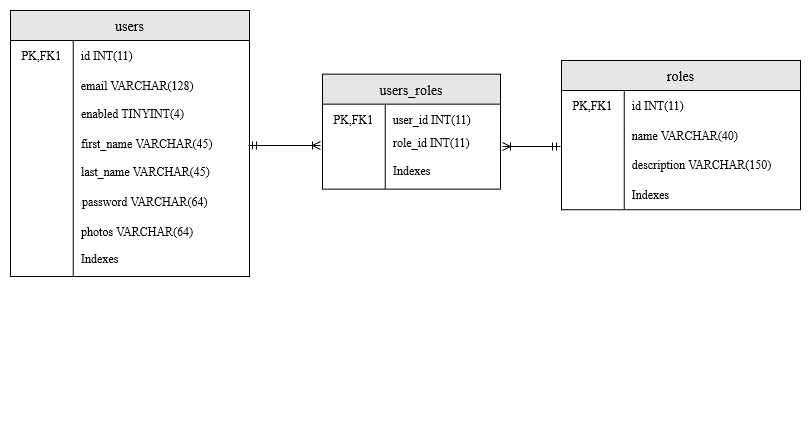

The diagram above was exported from draw.io. Its source (the exported page's mxGraphModel, read from the mxfile embedded in the PNG):
<mxGraphModel dx="1021" dy="518" grid="0" gridSize="10" guides="1" tooltips="1" connect="1" arrows="1" fold="1" page="1" pageScale="1" pageWidth="850" pageHeight="1100" math="0" shadow="0">
  <root>
    <mxCell id="0" />
    <mxCell id="1" parent="0" />
    <mxCell id="jhe9olh9o8HT7sJ3SAlF-65" value="" style="edgeStyle=orthogonalEdgeStyle;html=1;endArrow=ERoneToMany;startArrow=ERmandOne;labelBackgroundColor=none;fontFamily=Verdana;fontSize=14;" edge="1" parent="1">
      <mxGeometry width="100" height="100" relative="1" as="geometry">
        <mxPoint x="263" y="217" as="sourcePoint" />
        <mxPoint x="335" y="217" as="targetPoint" />
        <Array as="points" />
      </mxGeometry>
    </mxCell>
    <mxCell id="jhe9olh9o8HT7sJ3SAlF-67" value="" style="edgeStyle=orthogonalEdgeStyle;html=1;endArrow=ERoneToMany;startArrow=ERmandOne;labelBackgroundColor=none;fontFamily=Verdana;fontSize=14;" edge="1" parent="1">
      <mxGeometry width="100" height="100" relative="1" as="geometry">
        <mxPoint x="575" y="218" as="sourcePoint" />
        <mxPoint x="517" y="218" as="targetPoint" />
        <Array as="points">
          <mxPoint x="525" y="218" />
          <mxPoint x="525" y="218" />
        </Array>
      </mxGeometry>
    </mxCell>
    <mxCell id="jhe9olh9o8HT7sJ3SAlF-86" value="" style="shape=tableRow;horizontal=0;startSize=0;swimlaneHead=0;swimlaneBody=0;fillColor=none;collapsible=0;dropTarget=0;points=[[0,0.5],[1,0.5]];portConstraint=eastwest;top=0;left=0;right=0;bottom=0;labelBackgroundColor=none;fontFamily=Times New Roman;" vertex="1" parent="1">
      <mxGeometry x="86" y="462" width="239" height="30" as="geometry" />
    </mxCell>
    <mxCell id="jhe9olh9o8HT7sJ3SAlF-87" value="" style="shape=partialRectangle;connectable=0;fillColor=none;top=0;left=0;bottom=0;right=0;editable=1;overflow=hidden;labelBackgroundColor=none;fontFamily=Times New Roman;" vertex="1" parent="jhe9olh9o8HT7sJ3SAlF-86">
      <mxGeometry x="-2" y="3" width="60" height="30" as="geometry">
        <mxRectangle width="60" height="30" as="alternateBounds" />
      </mxGeometry>
    </mxCell>
    <mxCell id="jhe9olh9o8HT7sJ3SAlF-105" value="" style="group" vertex="1" connectable="0" parent="1">
      <mxGeometry x="25" y="82" width="242" height="266" as="geometry" />
    </mxCell>
    <mxCell id="jhe9olh9o8HT7sJ3SAlF-89" value="first_name VARCHAR(45)" style="shape=partialRectangle;connectable=0;fillColor=none;top=0;left=0;bottom=0;right=0;align=left;spacingLeft=6;overflow=hidden;labelBackgroundColor=none;fontFamily=Times New Roman;" vertex="1" parent="jhe9olh9o8HT7sJ3SAlF-105">
      <mxGeometry x="63" y="118" width="176" height="30" as="geometry">
        <mxRectangle width="179" height="30" as="alternateBounds" />
      </mxGeometry>
    </mxCell>
    <mxCell id="jhe9olh9o8HT7sJ3SAlF-90" value="last_name VARCHAR(45)" style="shape=partialRectangle;connectable=0;fillColor=none;top=0;left=0;bottom=0;right=0;align=left;spacingLeft=6;overflow=hidden;labelBackgroundColor=none;fontFamily=Times New Roman;" vertex="1" parent="jhe9olh9o8HT7sJ3SAlF-105">
      <mxGeometry x="63" y="146" width="179" height="30" as="geometry">
        <mxRectangle width="179" height="30" as="alternateBounds" />
      </mxGeometry>
    </mxCell>
    <mxCell id="jhe9olh9o8HT7sJ3SAlF-91" value="password VARCHAR(64)" style="shape=partialRectangle;connectable=0;fillColor=none;top=0;left=0;bottom=0;right=0;align=left;spacingLeft=6;overflow=hidden;labelBackgroundColor=none;fontFamily=Times New Roman;" vertex="1" parent="jhe9olh9o8HT7sJ3SAlF-105">
      <mxGeometry x="64" y="176" width="175" height="30" as="geometry">
        <mxRectangle width="179" height="30" as="alternateBounds" />
      </mxGeometry>
    </mxCell>
    <mxCell id="jhe9olh9o8HT7sJ3SAlF-92" value="photos VARCHAR(64)" style="shape=partialRectangle;connectable=0;fillColor=none;top=0;left=0;bottom=0;right=0;align=left;spacingLeft=6;overflow=hidden;labelBackgroundColor=none;fontFamily=Times New Roman;" vertex="1" parent="jhe9olh9o8HT7sJ3SAlF-105">
      <mxGeometry x="63" y="206" width="175" height="30" as="geometry">
        <mxRectangle width="179" height="30" as="alternateBounds" />
      </mxGeometry>
    </mxCell>
    <mxCell id="jhe9olh9o8HT7sJ3SAlF-93" value="Indexes" style="shape=partialRectangle;connectable=0;fillColor=none;top=0;left=0;bottom=0;right=0;align=left;spacingLeft=6;overflow=hidden;labelBackgroundColor=none;fontFamily=Times New Roman;" vertex="1" parent="jhe9olh9o8HT7sJ3SAlF-105">
      <mxGeometry x="63" y="233" width="175" height="30" as="geometry">
        <mxRectangle width="179" height="30" as="alternateBounds" />
      </mxGeometry>
    </mxCell>
    <mxCell id="jhe9olh9o8HT7sJ3SAlF-106" value="" style="group" vertex="1" connectable="0" parent="jhe9olh9o8HT7sJ3SAlF-105">
      <mxGeometry width="239" height="266" as="geometry" />
    </mxCell>
    <mxCell id="jhe9olh9o8HT7sJ3SAlF-69" value="users" style="shape=table;startSize=30;container=1;collapsible=1;childLayout=tableLayout;fixedRows=1;rowLines=0;fontStyle=0;align=center;resizeLast=1;labelBackgroundColor=none;fontFamily=Times New Roman;fontSize=14;fillColor=#E6E6E6;" vertex="1" parent="jhe9olh9o8HT7sJ3SAlF-106">
      <mxGeometry width="239" height="266" as="geometry">
        <mxRectangle x="81" y="383" width="60" height="30" as="alternateBounds" />
      </mxGeometry>
    </mxCell>
    <mxCell id="jhe9olh9o8HT7sJ3SAlF-70" value="" style="shape=tableRow;horizontal=0;startSize=0;swimlaneHead=0;swimlaneBody=0;fillColor=none;collapsible=0;dropTarget=0;points=[[0,0.5],[1,0.5]];portConstraint=eastwest;top=0;left=0;right=0;bottom=0;labelBackgroundColor=none;fontFamily=Times New Roman;" vertex="1" parent="jhe9olh9o8HT7sJ3SAlF-69">
      <mxGeometry y="30" width="239" height="30" as="geometry" />
    </mxCell>
    <mxCell id="jhe9olh9o8HT7sJ3SAlF-71" value="PK,FK1" style="shape=partialRectangle;connectable=0;fillColor=none;top=0;left=0;bottom=0;right=0;fontStyle=0;overflow=hidden;labelBackgroundColor=none;fontFamily=Times New Roman;" vertex="1" parent="jhe9olh9o8HT7sJ3SAlF-70">
      <mxGeometry width="62.75" height="30" as="geometry">
        <mxRectangle width="62.75" height="30" as="alternateBounds" />
      </mxGeometry>
    </mxCell>
    <mxCell id="jhe9olh9o8HT7sJ3SAlF-72" value="id INT(11) " style="shape=partialRectangle;connectable=0;fillColor=none;top=0;left=0;bottom=0;right=0;align=left;spacingLeft=6;fontStyle=0;overflow=hidden;labelBackgroundColor=none;fontFamily=Times New Roman;" vertex="1" parent="jhe9olh9o8HT7sJ3SAlF-70">
      <mxGeometry x="62.75" width="176.25" height="30" as="geometry">
        <mxRectangle width="176.25" height="30" as="alternateBounds" />
      </mxGeometry>
    </mxCell>
    <mxCell id="jhe9olh9o8HT7sJ3SAlF-76" value="" style="shape=tableRow;horizontal=0;startSize=0;swimlaneHead=0;swimlaneBody=0;fillColor=none;collapsible=0;dropTarget=0;points=[[0,0.5],[1,0.5]];portConstraint=eastwest;top=0;left=0;right=0;bottom=0;labelBackgroundColor=none;fontFamily=Times New Roman;" vertex="1" parent="jhe9olh9o8HT7sJ3SAlF-69">
      <mxGeometry y="60" width="239" height="30" as="geometry" />
    </mxCell>
    <mxCell id="jhe9olh9o8HT7sJ3SAlF-77" value="" style="shape=partialRectangle;connectable=0;fillColor=none;top=0;left=0;bottom=0;right=0;editable=1;overflow=hidden;labelBackgroundColor=none;fontFamily=Times New Roman;" vertex="1" parent="jhe9olh9o8HT7sJ3SAlF-76">
      <mxGeometry width="62.75" height="30" as="geometry">
        <mxRectangle width="62.75" height="30" as="alternateBounds" />
      </mxGeometry>
    </mxCell>
    <mxCell id="jhe9olh9o8HT7sJ3SAlF-78" value="email VARCHAR(128)" style="shape=partialRectangle;connectable=0;fillColor=none;top=0;left=0;bottom=0;right=0;align=left;spacingLeft=6;overflow=hidden;labelBackgroundColor=none;fontFamily=Times New Roman;" vertex="1" parent="jhe9olh9o8HT7sJ3SAlF-76">
      <mxGeometry x="62.75" width="176.25" height="30" as="geometry">
        <mxRectangle width="176.25" height="30" as="alternateBounds" />
      </mxGeometry>
    </mxCell>
    <mxCell id="jhe9olh9o8HT7sJ3SAlF-79" value="" style="shape=tableRow;horizontal=0;startSize=0;swimlaneHead=0;swimlaneBody=0;fillColor=none;collapsible=0;dropTarget=0;points=[[0,0.5],[1,0.5]];portConstraint=eastwest;top=0;left=0;right=0;bottom=0;labelBackgroundColor=none;fontFamily=Times New Roman;" vertex="1" parent="jhe9olh9o8HT7sJ3SAlF-69">
      <mxGeometry y="90" width="239" height="176" as="geometry" />
    </mxCell>
    <mxCell id="jhe9olh9o8HT7sJ3SAlF-80" value="" style="shape=partialRectangle;connectable=0;fillColor=none;top=0;left=0;bottom=0;right=0;editable=1;overflow=hidden;labelBackgroundColor=none;fontFamily=Times New Roman;" vertex="1" parent="jhe9olh9o8HT7sJ3SAlF-79">
      <mxGeometry width="62.75" height="176" as="geometry">
        <mxRectangle width="62.75" height="176" as="alternateBounds" />
      </mxGeometry>
    </mxCell>
    <mxCell id="jhe9olh9o8HT7sJ3SAlF-81" value="" style="shape=partialRectangle;connectable=0;fillColor=none;top=0;left=0;bottom=0;right=0;align=left;spacingLeft=6;overflow=hidden;labelBackgroundColor=none;fontFamily=Times New Roman;" vertex="1" parent="jhe9olh9o8HT7sJ3SAlF-79">
      <mxGeometry x="62.75" width="176.25" height="176" as="geometry">
        <mxRectangle width="176.25" height="176" as="alternateBounds" />
      </mxGeometry>
    </mxCell>
    <mxCell id="jhe9olh9o8HT7sJ3SAlF-88" value="enabled TINYINT(4)" style="shape=partialRectangle;connectable=0;fillColor=none;top=0;left=0;bottom=0;right=0;align=left;spacingLeft=6;overflow=hidden;labelBackgroundColor=none;fontFamily=Times New Roman;" vertex="1" parent="jhe9olh9o8HT7sJ3SAlF-106">
      <mxGeometry x="63" y="88" width="175" height="30" as="geometry">
        <mxRectangle width="179" height="30" as="alternateBounds" />
      </mxGeometry>
    </mxCell>
    <mxCell id="jhe9olh9o8HT7sJ3SAlF-118" value="" style="group" vertex="1" connectable="0" parent="1">
      <mxGeometry x="337" y="145.65" width="178" height="114.71" as="geometry" />
    </mxCell>
    <mxCell id="jhe9olh9o8HT7sJ3SAlF-94" value="users_roles" style="shape=table;startSize=30;container=1;collapsible=1;childLayout=tableLayout;fixedRows=1;rowLines=0;fontStyle=0;align=center;resizeLast=1;labelBackgroundColor=none;fontFamily=Times New Roman;fontSize=14;fillColor=#E6E6E6;" vertex="1" parent="jhe9olh9o8HT7sJ3SAlF-118">
      <mxGeometry width="178" height="115.00412820512823" as="geometry">
        <mxRectangle x="81" y="383" width="60" height="30" as="alternateBounds" />
      </mxGeometry>
    </mxCell>
    <mxCell id="jhe9olh9o8HT7sJ3SAlF-95" value="" style="shape=tableRow;horizontal=0;startSize=0;swimlaneHead=0;swimlaneBody=0;fillColor=none;collapsible=0;dropTarget=0;points=[[0,0.5],[1,0.5]];portConstraint=eastwest;top=0;left=0;right=0;bottom=0;labelBackgroundColor=none;fontFamily=Times New Roman;" vertex="1" parent="jhe9olh9o8HT7sJ3SAlF-94">
      <mxGeometry y="30" width="178" height="30" as="geometry" />
    </mxCell>
    <mxCell id="jhe9olh9o8HT7sJ3SAlF-96" value="PK,FK1" style="shape=partialRectangle;connectable=0;fillColor=none;top=0;left=0;bottom=0;right=0;fontStyle=0;overflow=hidden;labelBackgroundColor=none;fontFamily=Times New Roman;" vertex="1" parent="jhe9olh9o8HT7sJ3SAlF-95">
      <mxGeometry width="62.75" height="30" as="geometry">
        <mxRectangle width="62.75" height="30" as="alternateBounds" />
      </mxGeometry>
    </mxCell>
    <mxCell id="jhe9olh9o8HT7sJ3SAlF-97" value="user_id INT(11) " style="shape=partialRectangle;connectable=0;fillColor=none;top=0;left=0;bottom=0;right=0;align=left;spacingLeft=6;fontStyle=0;overflow=hidden;labelBackgroundColor=none;fontFamily=Times New Roman;" vertex="1" parent="jhe9olh9o8HT7sJ3SAlF-95">
      <mxGeometry x="62.75" width="115.25" height="30" as="geometry">
        <mxRectangle width="115.25" height="30" as="alternateBounds" />
      </mxGeometry>
    </mxCell>
    <mxCell id="jhe9olh9o8HT7sJ3SAlF-101" value="" style="shape=tableRow;horizontal=0;startSize=0;swimlaneHead=0;swimlaneBody=0;fillColor=none;collapsible=0;dropTarget=0;points=[[0,0.5],[1,0.5]];portConstraint=eastwest;top=0;left=0;right=0;bottom=0;labelBackgroundColor=none;fontFamily=Times New Roman;" vertex="1" parent="jhe9olh9o8HT7sJ3SAlF-94">
      <mxGeometry y="60" width="178" height="55" as="geometry" />
    </mxCell>
    <mxCell id="jhe9olh9o8HT7sJ3SAlF-102" value="" style="shape=partialRectangle;connectable=0;fillColor=none;top=0;left=0;bottom=0;right=0;editable=1;overflow=hidden;labelBackgroundColor=none;fontFamily=Times New Roman;" vertex="1" parent="jhe9olh9o8HT7sJ3SAlF-101">
      <mxGeometry width="62.75" height="55" as="geometry">
        <mxRectangle width="62.75" height="55" as="alternateBounds" />
      </mxGeometry>
    </mxCell>
    <mxCell id="jhe9olh9o8HT7sJ3SAlF-103" value="" style="shape=partialRectangle;connectable=0;fillColor=none;top=0;left=0;bottom=0;right=0;align=left;spacingLeft=6;overflow=hidden;labelBackgroundColor=none;fontFamily=Times New Roman;" vertex="1" parent="jhe9olh9o8HT7sJ3SAlF-101">
      <mxGeometry x="62.75" width="115.25" height="55" as="geometry">
        <mxRectangle width="115.25" height="55" as="alternateBounds" />
      </mxGeometry>
    </mxCell>
    <mxCell id="jhe9olh9o8HT7sJ3SAlF-107" value="role_id INT(11) " style="shape=partialRectangle;connectable=0;fillColor=none;top=0;left=0;bottom=0;right=0;align=left;spacingLeft=6;fontStyle=0;overflow=hidden;labelBackgroundColor=none;fontFamily=Times New Roman;" vertex="1" parent="jhe9olh9o8HT7sJ3SAlF-118">
      <mxGeometry x="63.004309623430956" y="53.002010256410266" width="131.26569037656904" height="30.00107692307693" as="geometry">
        <mxRectangle width="176.25" height="30" as="alternateBounds" />
      </mxGeometry>
    </mxCell>
    <mxCell id="jhe9olh9o8HT7sJ3SAlF-108" value="Indexes" style="shape=partialRectangle;connectable=0;fillColor=none;top=0;left=0;bottom=0;right=0;align=left;spacingLeft=6;fontStyle=0;overflow=hidden;labelBackgroundColor=none;fontFamily=Times New Roman;" vertex="1" parent="jhe9olh9o8HT7sJ3SAlF-118">
      <mxGeometry x="63.004309623430956" y="81.3529794871795" width="131.26569037656904" height="30.00107692307693" as="geometry">
        <mxRectangle width="176.25" height="30" as="alternateBounds" />
      </mxGeometry>
    </mxCell>
    <mxCell id="w0djPWLMHqTjJQMnEr2b-1" value="" style="group" vertex="1" connectable="0" parent="1">
      <mxGeometry x="576" y="132" width="239" height="149.23529411764707" as="geometry" />
    </mxCell>
    <mxCell id="jhe9olh9o8HT7sJ3SAlF-111" value="roles" style="shape=table;startSize=30;container=1;collapsible=1;childLayout=tableLayout;fixedRows=1;rowLines=0;fontStyle=0;align=center;resizeLast=1;labelBackgroundColor=none;fontFamily=Times New Roman;fontSize=14;fillColor=#E6E6E6;" vertex="1" parent="w0djPWLMHqTjJQMnEr2b-1">
      <mxGeometry width="239" height="149.23529411764707" as="geometry">
        <mxRectangle x="81" y="383" width="60" height="30" as="alternateBounds" />
      </mxGeometry>
    </mxCell>
    <mxCell id="jhe9olh9o8HT7sJ3SAlF-112" value="" style="shape=tableRow;horizontal=0;startSize=0;swimlaneHead=0;swimlaneBody=0;fillColor=none;collapsible=0;dropTarget=0;points=[[0,0.5],[1,0.5]];portConstraint=eastwest;top=0;left=0;right=0;bottom=0;labelBackgroundColor=none;fontFamily=Times New Roman;" vertex="1" parent="jhe9olh9o8HT7sJ3SAlF-111">
      <mxGeometry y="30" width="239" height="30" as="geometry" />
    </mxCell>
    <mxCell id="jhe9olh9o8HT7sJ3SAlF-113" value="PK,FK1" style="shape=partialRectangle;connectable=0;fillColor=none;top=0;left=0;bottom=0;right=0;fontStyle=0;overflow=hidden;labelBackgroundColor=none;fontFamily=Times New Roman;" vertex="1" parent="jhe9olh9o8HT7sJ3SAlF-112">
      <mxGeometry width="62.75" height="30" as="geometry">
        <mxRectangle width="62.75" height="30" as="alternateBounds" />
      </mxGeometry>
    </mxCell>
    <mxCell id="jhe9olh9o8HT7sJ3SAlF-114" value="id INT(11) " style="shape=partialRectangle;connectable=0;fillColor=none;top=0;left=0;bottom=0;right=0;align=left;spacingLeft=6;fontStyle=0;overflow=hidden;labelBackgroundColor=none;fontFamily=Times New Roman;" vertex="1" parent="jhe9olh9o8HT7sJ3SAlF-112">
      <mxGeometry x="62.75" width="176.25" height="30" as="geometry">
        <mxRectangle width="176.25" height="30" as="alternateBounds" />
      </mxGeometry>
    </mxCell>
    <mxCell id="jhe9olh9o8HT7sJ3SAlF-115" value="" style="shape=tableRow;horizontal=0;startSize=0;swimlaneHead=0;swimlaneBody=0;fillColor=none;collapsible=0;dropTarget=0;points=[[0,0.5],[1,0.5]];portConstraint=eastwest;top=0;left=0;right=0;bottom=0;labelBackgroundColor=none;fontFamily=Times New Roman;" vertex="1" parent="jhe9olh9o8HT7sJ3SAlF-111">
      <mxGeometry y="60" width="239" height="89" as="geometry" />
    </mxCell>
    <mxCell id="jhe9olh9o8HT7sJ3SAlF-116" value="" style="shape=partialRectangle;connectable=0;fillColor=none;top=0;left=0;bottom=0;right=0;editable=1;overflow=hidden;labelBackgroundColor=none;fontFamily=Times New Roman;" vertex="1" parent="jhe9olh9o8HT7sJ3SAlF-115">
      <mxGeometry width="62.75" height="89" as="geometry">
        <mxRectangle width="62.75" height="89" as="alternateBounds" />
      </mxGeometry>
    </mxCell>
    <mxCell id="jhe9olh9o8HT7sJ3SAlF-117" value="" style="shape=partialRectangle;connectable=0;fillColor=none;top=0;left=0;bottom=0;right=0;align=left;spacingLeft=6;overflow=hidden;labelBackgroundColor=none;fontFamily=Times New Roman;" vertex="1" parent="jhe9olh9o8HT7sJ3SAlF-115">
      <mxGeometry x="62.75" width="176.25" height="89" as="geometry">
        <mxRectangle width="176.25" height="89" as="alternateBounds" />
      </mxGeometry>
    </mxCell>
    <mxCell id="jhe9olh9o8HT7sJ3SAlF-119" value="name VARCHAR(40)" style="shape=partialRectangle;connectable=0;fillColor=none;top=0;left=0;bottom=0;right=0;align=left;spacingLeft=6;fontStyle=0;overflow=hidden;labelBackgroundColor=none;fontFamily=Times New Roman;" vertex="1" parent="w0djPWLMHqTjJQMnEr2b-1">
      <mxGeometry x="62.75" y="60" width="176.25" height="30" as="geometry">
        <mxRectangle width="176.25" height="30" as="alternateBounds" />
      </mxGeometry>
    </mxCell>
    <mxCell id="jhe9olh9o8HT7sJ3SAlF-120" value="description VARCHAR(150)" style="shape=partialRectangle;connectable=0;fillColor=none;top=0;left=0;bottom=0;right=0;align=left;spacingLeft=6;fontStyle=0;overflow=hidden;labelBackgroundColor=none;fontFamily=Times New Roman;" vertex="1" parent="w0djPWLMHqTjJQMnEr2b-1">
      <mxGeometry x="62.75" y="89" width="176.25" height="30" as="geometry">
        <mxRectangle width="176.25" height="30" as="alternateBounds" />
      </mxGeometry>
    </mxCell>
    <mxCell id="jhe9olh9o8HT7sJ3SAlF-121" value="Indexes" style="shape=partialRectangle;connectable=0;fillColor=none;top=0;left=0;bottom=0;right=0;align=left;spacingLeft=6;fontStyle=0;overflow=hidden;labelBackgroundColor=none;fontFamily=Times New Roman;" vertex="1" parent="w0djPWLMHqTjJQMnEr2b-1">
      <mxGeometry x="62.75" y="119" width="176.25" height="30" as="geometry">
        <mxRectangle width="176.25" height="30" as="alternateBounds" />
      </mxGeometry>
    </mxCell>
  </root>
</mxGraphModel>